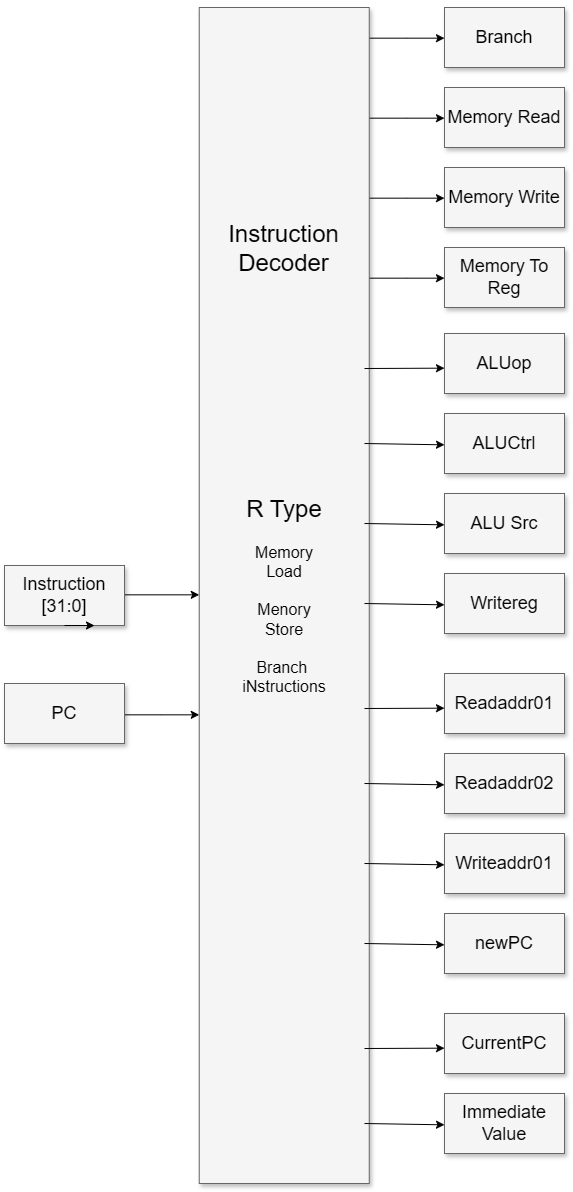

The diagram above was exported from draw.io. Its source (the exported page's mxGraphModel, read from the mxfile embedded in the PNG):
<mxGraphModel dx="4300" dy="1857" grid="0" gridSize="10" guides="1" tooltips="1" connect="1" arrows="1" fold="1" page="1" pageScale="1.5" pageWidth="1169" pageHeight="826" background="none" math="0" shadow="0">
  <root>
    <mxCell id="0" style=";html=1;" />
    <mxCell id="1" style=";html=1;" parent="0" />
    <mxCell id="3a17f1ce550125da-13" style="edgeStyle=elbowEdgeStyle;rounded=0;html=1;startArrow=none;startFill=0;jettySize=auto;orthogonalLoop=1;fontSize=18;elbow=vertical;" parent="1" source="3a17f1ce550125da-2" target="3a17f1ce550125da-4" edge="1">
      <mxGeometry relative="1" as="geometry" />
    </mxCell>
    <mxCell id="3a17f1ce550125da-14" style="edgeStyle=elbowEdgeStyle;rounded=0;html=1;startArrow=none;startFill=0;jettySize=auto;orthogonalLoop=1;fontSize=18;elbow=vertical;" parent="1" source="3a17f1ce550125da-2" target="3a17f1ce550125da-5" edge="1">
      <mxGeometry relative="1" as="geometry" />
    </mxCell>
    <mxCell id="3a17f1ce550125da-15" style="edgeStyle=elbowEdgeStyle;rounded=0;html=1;startArrow=none;startFill=0;jettySize=auto;orthogonalLoop=1;fontSize=18;elbow=vertical;" parent="1" source="3a17f1ce550125da-2" target="3a17f1ce550125da-6" edge="1">
      <mxGeometry relative="1" as="geometry" />
    </mxCell>
    <mxCell id="3a17f1ce550125da-16" style="edgeStyle=elbowEdgeStyle;rounded=0;html=1;startArrow=none;startFill=0;jettySize=auto;orthogonalLoop=1;fontSize=18;elbow=vertical;" parent="1" source="3a17f1ce550125da-2" target="3a17f1ce550125da-7" edge="1">
      <mxGeometry relative="1" as="geometry" />
    </mxCell>
    <mxCell id="3a17f1ce550125da-17" style="edgeStyle=elbowEdgeStyle;rounded=0;html=1;startArrow=none;startFill=0;jettySize=auto;orthogonalLoop=1;fontSize=18;" parent="1" target="3a17f1ce550125da-2" edge="1">
      <mxGeometry relative="1" as="geometry">
        <Array as="points">
          <mxPoint x="864" y="799" />
        </Array>
        <mxPoint x="826.7500000000005" y="815" as="sourcePoint" />
      </mxGeometry>
    </mxCell>
    <mxCell id="3a17f1ce550125da-2" value="" style="whiteSpace=wrap;html=1;shadow=1;fontSize=18;fillColor=#f5f5f5;strokeColor=#666666;" parent="1" vertex="1">
      <mxGeometry x="748.75" y="489" width="170" height="1176" as="geometry" />
    </mxCell>
    <mxCell id="3a17f1ce550125da-4" value="Branch" style="whiteSpace=wrap;html=1;shadow=1;fontSize=18;fillColor=#f5f5f5;strokeColor=#666666;" parent="1" vertex="1">
      <mxGeometry x="994" y="489" width="120" height="60" as="geometry" />
    </mxCell>
    <mxCell id="3a17f1ce550125da-5" value="Memory Read" style="whiteSpace=wrap;html=1;shadow=1;fontSize=18;fillColor=#f5f5f5;strokeColor=#666666;" parent="1" vertex="1">
      <mxGeometry x="994" y="569" width="120" height="60" as="geometry" />
    </mxCell>
    <mxCell id="3a17f1ce550125da-6" value="Memory Write" style="whiteSpace=wrap;html=1;shadow=1;fontSize=18;fillColor=#f5f5f5;strokeColor=#666666;" parent="1" vertex="1">
      <mxGeometry x="994" y="649" width="120" height="60" as="geometry" />
    </mxCell>
    <mxCell id="3a17f1ce550125da-7" value="Memory To Reg" style="whiteSpace=wrap;html=1;shadow=1;fontSize=18;fillColor=#f5f5f5;strokeColor=#666666;" parent="1" vertex="1">
      <mxGeometry x="994" y="729" width="120" height="60" as="geometry" />
    </mxCell>
    <mxCell id="3a17f1ce550125da-21" style="edgeStyle=elbowEdgeStyle;rounded=0;html=1;startArrow=none;startFill=0;jettySize=auto;orthogonalLoop=1;fontSize=18;elbow=vertical;" parent="1" source="3a17f1ce550125da-9" target="3a17f1ce550125da-2" edge="1">
      <mxGeometry relative="1" as="geometry" />
    </mxCell>
    <mxCell id="3a17f1ce550125da-9" value="PC" style="whiteSpace=wrap;html=1;shadow=1;fontSize=18;fillColor=#f5f5f5;strokeColor=#666666;" parent="1" vertex="1">
      <mxGeometry x="554" y="1165" width="120" height="60" as="geometry" />
    </mxCell>
    <mxCell id="3a17f1ce550125da-18" style="edgeStyle=elbowEdgeStyle;rounded=0;html=1;startArrow=none;startFill=0;jettySize=auto;orthogonalLoop=1;fontSize=18;elbow=vertical;entryX=0;entryY=0.5;entryDx=0;entryDy=0;" parent="1" source="3a17f1ce550125da-11" target="3a17f1ce550125da-2" edge="1">
      <mxGeometry relative="1" as="geometry">
        <mxPoint x="756.5" y="878.6666666666667" as="targetPoint" />
      </mxGeometry>
    </mxCell>
    <mxCell id="3a17f1ce550125da-11" value="Instruction [31:0]" style="whiteSpace=wrap;html=1;shadow=1;fontSize=18;fillColor=#f5f5f5;strokeColor=#666666;" parent="1" vertex="1">
      <mxGeometry x="554" y="1047" width="120" height="60" as="geometry" />
    </mxCell>
    <mxCell id="Qa_v-MAztZ_mr3n8WXXS-6" style="edgeStyle=elbowEdgeStyle;rounded=0;html=1;startArrow=none;startFill=0;jettySize=auto;orthogonalLoop=1;fontSize=18;elbow=vertical;" edge="1" parent="1" target="Qa_v-MAztZ_mr3n8WXXS-10">
      <mxGeometry relative="1" as="geometry">
        <mxPoint x="914" y="850" as="sourcePoint" />
      </mxGeometry>
    </mxCell>
    <mxCell id="Qa_v-MAztZ_mr3n8WXXS-7" style="edgeStyle=elbowEdgeStyle;rounded=0;html=1;startArrow=none;startFill=0;jettySize=auto;orthogonalLoop=1;fontSize=18;elbow=vertical;" edge="1" parent="1" target="Qa_v-MAztZ_mr3n8WXXS-11">
      <mxGeometry relative="1" as="geometry">
        <mxPoint x="914" y="925" as="sourcePoint" />
      </mxGeometry>
    </mxCell>
    <mxCell id="Qa_v-MAztZ_mr3n8WXXS-8" style="edgeStyle=elbowEdgeStyle;rounded=0;html=1;startArrow=none;startFill=0;jettySize=auto;orthogonalLoop=1;fontSize=18;elbow=vertical;" edge="1" parent="1" target="Qa_v-MAztZ_mr3n8WXXS-12">
      <mxGeometry relative="1" as="geometry">
        <mxPoint x="914" y="1005" as="sourcePoint" />
      </mxGeometry>
    </mxCell>
    <mxCell id="Qa_v-MAztZ_mr3n8WXXS-9" style="edgeStyle=elbowEdgeStyle;rounded=0;html=1;startArrow=none;startFill=0;jettySize=auto;orthogonalLoop=1;fontSize=18;elbow=vertical;" edge="1" parent="1" target="Qa_v-MAztZ_mr3n8WXXS-13">
      <mxGeometry relative="1" as="geometry">
        <mxPoint x="914" y="1085" as="sourcePoint" />
      </mxGeometry>
    </mxCell>
    <mxCell id="Qa_v-MAztZ_mr3n8WXXS-10" value="ALUop" style="whiteSpace=wrap;html=1;shadow=1;fontSize=18;fillColor=#f5f5f5;strokeColor=#666666;" vertex="1" parent="1">
      <mxGeometry x="994" y="815" width="120" height="60" as="geometry" />
    </mxCell>
    <mxCell id="Qa_v-MAztZ_mr3n8WXXS-11" value="ALUCtrl" style="whiteSpace=wrap;html=1;shadow=1;fontSize=18;fillColor=#f5f5f5;strokeColor=#666666;" vertex="1" parent="1">
      <mxGeometry x="994" y="895" width="120" height="60" as="geometry" />
    </mxCell>
    <mxCell id="Qa_v-MAztZ_mr3n8WXXS-12" value="ALU Src" style="whiteSpace=wrap;html=1;shadow=1;fontSize=18;fillColor=#f5f5f5;strokeColor=#666666;" vertex="1" parent="1">
      <mxGeometry x="994" y="975" width="120" height="60" as="geometry" />
    </mxCell>
    <mxCell id="Qa_v-MAztZ_mr3n8WXXS-13" value="Writereg" style="whiteSpace=wrap;html=1;shadow=1;fontSize=18;fillColor=#f5f5f5;strokeColor=#666666;" vertex="1" parent="1">
      <mxGeometry x="994" y="1055" width="120" height="60" as="geometry" />
    </mxCell>
    <mxCell id="Qa_v-MAztZ_mr3n8WXXS-14" style="edgeStyle=elbowEdgeStyle;rounded=0;html=1;startArrow=none;startFill=0;jettySize=auto;orthogonalLoop=1;fontSize=18;elbow=vertical;" edge="1" parent="1" target="Qa_v-MAztZ_mr3n8WXXS-18">
      <mxGeometry relative="1" as="geometry">
        <mxPoint x="914" y="1190" as="sourcePoint" />
      </mxGeometry>
    </mxCell>
    <mxCell id="Qa_v-MAztZ_mr3n8WXXS-15" style="edgeStyle=elbowEdgeStyle;rounded=0;html=1;startArrow=none;startFill=0;jettySize=auto;orthogonalLoop=1;fontSize=18;elbow=vertical;" edge="1" parent="1" target="Qa_v-MAztZ_mr3n8WXXS-19">
      <mxGeometry relative="1" as="geometry">
        <mxPoint x="914" y="1265" as="sourcePoint" />
      </mxGeometry>
    </mxCell>
    <mxCell id="Qa_v-MAztZ_mr3n8WXXS-16" style="edgeStyle=elbowEdgeStyle;rounded=0;html=1;startArrow=none;startFill=0;jettySize=auto;orthogonalLoop=1;fontSize=18;elbow=vertical;" edge="1" parent="1" target="Qa_v-MAztZ_mr3n8WXXS-20">
      <mxGeometry relative="1" as="geometry">
        <mxPoint x="914" y="1345" as="sourcePoint" />
      </mxGeometry>
    </mxCell>
    <mxCell id="Qa_v-MAztZ_mr3n8WXXS-17" style="edgeStyle=elbowEdgeStyle;rounded=0;html=1;startArrow=none;startFill=0;jettySize=auto;orthogonalLoop=1;fontSize=18;elbow=vertical;" edge="1" parent="1" target="Qa_v-MAztZ_mr3n8WXXS-21">
      <mxGeometry relative="1" as="geometry">
        <mxPoint x="914" y="1425" as="sourcePoint" />
      </mxGeometry>
    </mxCell>
    <mxCell id="Qa_v-MAztZ_mr3n8WXXS-18" value="Readaddr01" style="whiteSpace=wrap;html=1;shadow=1;fontSize=18;fillColor=#f5f5f5;strokeColor=#666666;" vertex="1" parent="1">
      <mxGeometry x="994" y="1155" width="120" height="60" as="geometry" />
    </mxCell>
    <mxCell id="Qa_v-MAztZ_mr3n8WXXS-19" value="Readaddr02" style="whiteSpace=wrap;html=1;shadow=1;fontSize=18;fillColor=#f5f5f5;strokeColor=#666666;" vertex="1" parent="1">
      <mxGeometry x="994" y="1235" width="120" height="60" as="geometry" />
    </mxCell>
    <mxCell id="Qa_v-MAztZ_mr3n8WXXS-20" value="Writeaddr01" style="whiteSpace=wrap;html=1;shadow=1;fontSize=18;fillColor=#f5f5f5;strokeColor=#666666;" vertex="1" parent="1">
      <mxGeometry x="994" y="1315" width="120" height="60" as="geometry" />
    </mxCell>
    <mxCell id="Qa_v-MAztZ_mr3n8WXXS-21" value="newPC" style="whiteSpace=wrap;html=1;shadow=1;fontSize=18;fillColor=#f5f5f5;strokeColor=#666666;" vertex="1" parent="1">
      <mxGeometry x="994" y="1395" width="120" height="60" as="geometry" />
    </mxCell>
    <mxCell id="Qa_v-MAztZ_mr3n8WXXS-22" style="edgeStyle=elbowEdgeStyle;rounded=0;html=1;startArrow=none;startFill=0;jettySize=auto;orthogonalLoop=1;fontSize=18;elbow=vertical;" edge="1" parent="1" target="Qa_v-MAztZ_mr3n8WXXS-26">
      <mxGeometry relative="1" as="geometry">
        <mxPoint x="914" y="1530" as="sourcePoint" />
      </mxGeometry>
    </mxCell>
    <mxCell id="Qa_v-MAztZ_mr3n8WXXS-23" style="edgeStyle=elbowEdgeStyle;rounded=0;html=1;startArrow=none;startFill=0;jettySize=auto;orthogonalLoop=1;fontSize=18;elbow=vertical;" edge="1" parent="1" target="Qa_v-MAztZ_mr3n8WXXS-27">
      <mxGeometry relative="1" as="geometry">
        <mxPoint x="914" y="1605" as="sourcePoint" />
      </mxGeometry>
    </mxCell>
    <mxCell id="Qa_v-MAztZ_mr3n8WXXS-26" value="CurrentPC" style="whiteSpace=wrap;html=1;shadow=1;fontSize=18;fillColor=#f5f5f5;strokeColor=#666666;" vertex="1" parent="1">
      <mxGeometry x="994" y="1495" width="120" height="60" as="geometry" />
    </mxCell>
    <mxCell id="Qa_v-MAztZ_mr3n8WXXS-27" value="Immediate&lt;div&gt;Value&lt;/div&gt;" style="whiteSpace=wrap;html=1;shadow=1;fontSize=18;fillColor=#f5f5f5;strokeColor=#666666;" vertex="1" parent="1">
      <mxGeometry x="994" y="1575" width="120" height="60" as="geometry" />
    </mxCell>
    <mxCell id="Qa_v-MAztZ_mr3n8WXXS-33" value="&lt;font style=&quot;font-size: 24px;&quot;&gt;Instruction Decoder&lt;/font&gt;" style="text;html=1;align=center;verticalAlign=middle;whiteSpace=wrap;rounded=0;" vertex="1" parent="1">
      <mxGeometry x="797" y="685" width="73" height="90" as="geometry" />
    </mxCell>
    <mxCell id="Qa_v-MAztZ_mr3n8WXXS-34" style="edgeStyle=orthogonalEdgeStyle;rounded=0;orthogonalLoop=1;jettySize=auto;html=1;exitX=0.5;exitY=1;exitDx=0;exitDy=0;entryX=0.75;entryY=1;entryDx=0;entryDy=0;" edge="1" parent="1" source="3a17f1ce550125da-11" target="3a17f1ce550125da-11">
      <mxGeometry relative="1" as="geometry" />
    </mxCell>
    <mxCell id="Qa_v-MAztZ_mr3n8WXXS-35" value="&lt;font style=&quot;font-size: 24px;&quot;&gt;R Type&lt;/font&gt;&lt;div&gt;&lt;font size=&quot;3&quot;&gt;&lt;br&gt;&lt;/font&gt;&lt;div&gt;&lt;font size=&quot;3&quot;&gt;Memory Load&lt;/font&gt;&lt;/div&gt;&lt;div&gt;&lt;font size=&quot;3&quot;&gt;&lt;br&gt;&lt;/font&gt;&lt;/div&gt;&lt;div&gt;&lt;font size=&quot;3&quot;&gt;Menory Store&lt;/font&gt;&lt;/div&gt;&lt;div&gt;&lt;font size=&quot;3&quot;&gt;&lt;br&gt;&lt;/font&gt;&lt;/div&gt;&lt;div&gt;&lt;font size=&quot;3&quot;&gt;Branch&amp;nbsp;&lt;/font&gt;&lt;/div&gt;&lt;div&gt;&lt;font size=&quot;3&quot;&gt;iNstructions&lt;/font&gt;&lt;/div&gt;&lt;/div&gt;" style="text;html=1;align=center;verticalAlign=middle;whiteSpace=wrap;rounded=0;" vertex="1" parent="1">
      <mxGeometry x="803.75" y="892" width="60" height="370" as="geometry" />
    </mxCell>
  </root>
</mxGraphModel>